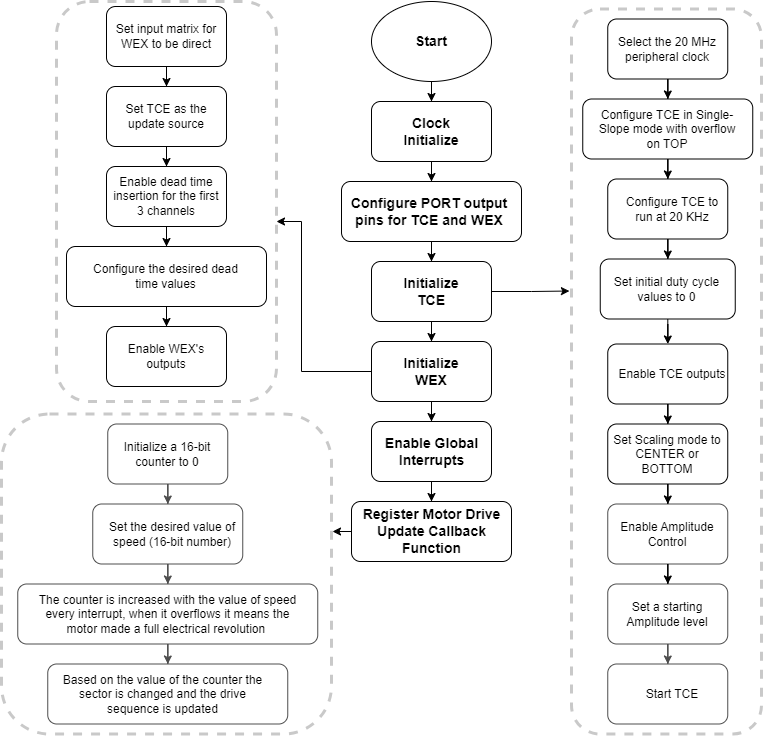

The diagram above was exported from draw.io. Its source (the exported page's mxGraphModel, read from the mxfile embedded in the PNG):
<mxGraphModel dx="2284" dy="1880" grid="1" gridSize="10" guides="1" tooltips="1" connect="1" arrows="1" fold="1" page="1" pageScale="1" pageWidth="850" pageHeight="1100" math="0" shadow="0">
  <root>
    <mxCell id="0" />
    <mxCell id="1" parent="0" />
    <mxCell id="kimOYiKYV7ULQP1JCbj5-80" value="" style="rounded=1;whiteSpace=wrap;html=1;" parent="1" vertex="1">
      <mxGeometry x="16.25" y="622.5" width="240" height="60" as="geometry" />
    </mxCell>
    <mxCell id="kimOYiKYV7ULQP1JCbj5-83" value="" style="edgeStyle=orthogonalEdgeStyle;rounded=0;orthogonalLoop=1;jettySize=auto;html=1;" parent="1" source="kimOYiKYV7ULQP1JCbj5-79" target="kimOYiKYV7ULQP1JCbj5-80" edge="1">
      <mxGeometry relative="1" as="geometry" />
    </mxCell>
    <mxCell id="kimOYiKYV7ULQP1JCbj5-79" value="" style="rounded=1;whiteSpace=wrap;html=1;" parent="1" vertex="1">
      <mxGeometry x="-13.75" y="542.5" width="300" height="60" as="geometry" />
    </mxCell>
    <mxCell id="kimOYiKYV7ULQP1JCbj5-82" value="" style="edgeStyle=orthogonalEdgeStyle;rounded=0;orthogonalLoop=1;jettySize=auto;html=1;" parent="1" source="kimOYiKYV7ULQP1JCbj5-78" target="kimOYiKYV7ULQP1JCbj5-79" edge="1">
      <mxGeometry relative="1" as="geometry" />
    </mxCell>
    <mxCell id="kimOYiKYV7ULQP1JCbj5-78" value="" style="rounded=1;whiteSpace=wrap;html=1;" parent="1" vertex="1">
      <mxGeometry x="61.25" y="462.5" width="150" height="60" as="geometry" />
    </mxCell>
    <mxCell id="kimOYiKYV7ULQP1JCbj5-81" value="" style="edgeStyle=orthogonalEdgeStyle;rounded=0;orthogonalLoop=1;jettySize=auto;html=1;" parent="1" source="kimOYiKYV7ULQP1JCbj5-77" target="kimOYiKYV7ULQP1JCbj5-78" edge="1">
      <mxGeometry relative="1" as="geometry" />
    </mxCell>
    <mxCell id="kimOYiKYV7ULQP1JCbj5-77" value="" style="rounded=1;whiteSpace=wrap;html=1;" parent="1" vertex="1">
      <mxGeometry x="76.25" y="382.5" width="120" height="60" as="geometry" />
    </mxCell>
    <mxCell id="kimOYiKYV7ULQP1JCbj5-20" value="" style="rounded=1;whiteSpace=wrap;html=1;" parent="1" vertex="1">
      <mxGeometry x="340" y="60" width="120" height="60" as="geometry" />
    </mxCell>
    <mxCell id="kimOYiKYV7ULQP1JCbj5-7" value="" style="rounded=1;whiteSpace=wrap;html=1;" parent="1" vertex="1">
      <mxGeometry x="320" y="460" width="160" height="60" as="geometry" />
    </mxCell>
    <mxCell id="kimOYiKYV7ULQP1JCbj5-12" value="" style="edgeStyle=orthogonalEdgeStyle;rounded=0;orthogonalLoop=1;jettySize=auto;html=1;" parent="1" source="kimOYiKYV7ULQP1JCbj5-6" target="kimOYiKYV7ULQP1JCbj5-7" edge="1">
      <mxGeometry relative="1" as="geometry" />
    </mxCell>
    <mxCell id="kimOYiKYV7ULQP1JCbj5-6" value="" style="rounded=1;whiteSpace=wrap;html=1;" parent="1" vertex="1">
      <mxGeometry x="340" y="380" width="120" height="60" as="geometry" />
    </mxCell>
    <mxCell id="kimOYiKYV7ULQP1JCbj5-11" value="" style="edgeStyle=orthogonalEdgeStyle;rounded=0;orthogonalLoop=1;jettySize=auto;html=1;" parent="1" source="kimOYiKYV7ULQP1JCbj5-5" target="kimOYiKYV7ULQP1JCbj5-6" edge="1">
      <mxGeometry relative="1" as="geometry" />
    </mxCell>
    <mxCell id="kimOYiKYV7ULQP1JCbj5-85" style="edgeStyle=orthogonalEdgeStyle;rounded=0;orthogonalLoop=1;jettySize=auto;html=1;" parent="1" source="kimOYiKYV7ULQP1JCbj5-5" target="kimOYiKYV7ULQP1JCbj5-56" edge="1">
      <mxGeometry relative="1" as="geometry">
        <Array as="points">
          <mxPoint x="270" y="330" />
          <mxPoint x="270" y="180" />
        </Array>
      </mxGeometry>
    </mxCell>
    <mxCell id="kimOYiKYV7ULQP1JCbj5-5" value="" style="rounded=1;whiteSpace=wrap;html=1;" parent="1" vertex="1">
      <mxGeometry x="340" y="300" width="120" height="60" as="geometry" />
    </mxCell>
    <mxCell id="kimOYiKYV7ULQP1JCbj5-10" value="" style="edgeStyle=orthogonalEdgeStyle;rounded=0;orthogonalLoop=1;jettySize=auto;html=1;" parent="1" source="kimOYiKYV7ULQP1JCbj5-4" target="kimOYiKYV7ULQP1JCbj5-5" edge="1">
      <mxGeometry relative="1" as="geometry" />
    </mxCell>
    <mxCell id="kimOYiKYV7ULQP1JCbj5-4" value="" style="rounded=1;whiteSpace=wrap;html=1;" parent="1" vertex="1">
      <mxGeometry x="340" y="220" width="120" height="60" as="geometry" />
    </mxCell>
    <mxCell id="kimOYiKYV7ULQP1JCbj5-9" value="" style="edgeStyle=orthogonalEdgeStyle;rounded=0;orthogonalLoop=1;jettySize=auto;html=1;" parent="1" source="kimOYiKYV7ULQP1JCbj5-3" target="kimOYiKYV7ULQP1JCbj5-4" edge="1">
      <mxGeometry relative="1" as="geometry" />
    </mxCell>
    <mxCell id="kimOYiKYV7ULQP1JCbj5-3" value="" style="rounded=1;whiteSpace=wrap;html=1;" parent="1" vertex="1">
      <mxGeometry x="310" y="140" width="180" height="60" as="geometry" />
    </mxCell>
    <mxCell id="kimOYiKYV7ULQP1JCbj5-21" value="" style="edgeStyle=orthogonalEdgeStyle;rounded=0;orthogonalLoop=1;jettySize=auto;html=1;" parent="1" source="kimOYiKYV7ULQP1JCbj5-2" target="kimOYiKYV7ULQP1JCbj5-20" edge="1">
      <mxGeometry relative="1" as="geometry" />
    </mxCell>
    <mxCell id="kimOYiKYV7ULQP1JCbj5-2" value="" style="ellipse;whiteSpace=wrap;html=1;" parent="1" vertex="1">
      <mxGeometry x="340" y="-40" width="120" height="80" as="geometry" />
    </mxCell>
    <mxCell id="kimOYiKYV7ULQP1JCbj5-13" value="&lt;font style=&quot;font-size: 14px;&quot;&gt;&lt;b&gt;Start&lt;/b&gt;&lt;/font&gt;" style="text;html=1;align=center;verticalAlign=middle;whiteSpace=wrap;rounded=0;" parent="1" vertex="1">
      <mxGeometry x="370" y="-15" width="60" height="30" as="geometry" />
    </mxCell>
    <mxCell id="kimOYiKYV7ULQP1JCbj5-14" value="&lt;font style=&quot;font-size: 14px;&quot;&gt;&lt;b&gt;Clock Initialize&lt;/b&gt;&lt;/font&gt;" style="text;html=1;align=center;verticalAlign=middle;whiteSpace=wrap;rounded=0;" parent="1" vertex="1">
      <mxGeometry x="365" y="70" width="70" height="40" as="geometry" />
    </mxCell>
    <mxCell id="kimOYiKYV7ULQP1JCbj5-15" value="&lt;span style=&quot;font-size: 14px;&quot;&gt;&lt;b&gt;Initialize TCE&lt;/b&gt;&lt;/span&gt;" style="text;html=1;align=center;verticalAlign=middle;whiteSpace=wrap;rounded=0;" parent="1" vertex="1">
      <mxGeometry x="365" y="230" width="70" height="40" as="geometry" />
    </mxCell>
    <mxCell id="kimOYiKYV7ULQP1JCbj5-16" value="&lt;span style=&quot;font-size: 14px;&quot;&gt;&lt;b&gt;Initialize WEX&lt;/b&gt;&lt;/span&gt;" style="text;html=1;align=center;verticalAlign=middle;whiteSpace=wrap;rounded=0;" parent="1" vertex="1">
      <mxGeometry x="365" y="310" width="70" height="40" as="geometry" />
    </mxCell>
    <mxCell id="kimOYiKYV7ULQP1JCbj5-17" value="&lt;span style=&quot;font-size: 14px;&quot;&gt;&lt;b&gt;Enable Global Interrupts&lt;/b&gt;&lt;/span&gt;" style="text;html=1;align=center;verticalAlign=middle;whiteSpace=wrap;rounded=0;" parent="1" vertex="1">
      <mxGeometry x="347.5" y="390" width="105" height="40" as="geometry" />
    </mxCell>
    <mxCell id="kimOYiKYV7ULQP1JCbj5-18" value="&lt;span style=&quot;font-size: 14px;&quot;&gt;&lt;b&gt;Register Motor Drive Update Callback Function&lt;/b&gt;&lt;/span&gt;" style="text;html=1;align=center;verticalAlign=middle;whiteSpace=wrap;rounded=0;" parent="1" vertex="1">
      <mxGeometry x="322.5" y="460" width="155" height="60" as="geometry" />
    </mxCell>
    <mxCell id="kimOYiKYV7ULQP1JCbj5-22" value="" style="edgeStyle=orthogonalEdgeStyle;rounded=0;orthogonalLoop=1;jettySize=auto;html=1;" parent="1" source="kimOYiKYV7ULQP1JCbj5-20" target="kimOYiKYV7ULQP1JCbj5-3" edge="1">
      <mxGeometry relative="1" as="geometry" />
    </mxCell>
    <mxCell id="kimOYiKYV7ULQP1JCbj5-23" value="&lt;font style=&quot;font-size: 14px;&quot;&gt;&lt;b&gt;Configure PORT output pins for TCE and WEX&lt;/b&gt;&lt;/font&gt;" style="text;html=1;align=center;verticalAlign=middle;whiteSpace=wrap;rounded=0;" parent="1" vertex="1">
      <mxGeometry x="317.5" y="150" width="160" height="40" as="geometry" />
    </mxCell>
    <mxCell id="kimOYiKYV7ULQP1JCbj5-25" value="" style="rounded=1;whiteSpace=wrap;html=1;" parent="1" vertex="1">
      <mxGeometry x="576.25" y="622.5" width="120" height="60" as="geometry" />
    </mxCell>
    <mxCell id="kimOYiKYV7ULQP1JCbj5-55" value="" style="edgeStyle=orthogonalEdgeStyle;rounded=0;orthogonalLoop=1;jettySize=auto;html=1;" parent="1" source="kimOYiKYV7ULQP1JCbj5-27" target="kimOYiKYV7ULQP1JCbj5-25" edge="1">
      <mxGeometry relative="1" as="geometry" />
    </mxCell>
    <mxCell id="kimOYiKYV7ULQP1JCbj5-27" value="" style="rounded=1;whiteSpace=wrap;html=1;" parent="1" vertex="1">
      <mxGeometry x="576.25" y="542.5" width="120" height="60" as="geometry" />
    </mxCell>
    <mxCell id="kimOYiKYV7ULQP1JCbj5-28" value="" style="rounded=1;whiteSpace=wrap;html=1;" parent="1" vertex="1">
      <mxGeometry x="576.25" y="462.5" width="120" height="60" as="geometry" />
    </mxCell>
    <mxCell id="kimOYiKYV7ULQP1JCbj5-29" value="" style="rounded=1;whiteSpace=wrap;html=1;strokeWidth=3;strokeColor=#4D4D4D;opacity=30;dashed=1;" parent="1" vertex="1">
      <mxGeometry x="540" y="-32.5" width="190" height="725" as="geometry" />
    </mxCell>
    <mxCell id="kimOYiKYV7ULQP1JCbj5-30" value="" style="edgeStyle=orthogonalEdgeStyle;rounded=0;orthogonalLoop=1;jettySize=auto;html=1;" parent="1" source="kimOYiKYV7ULQP1JCbj5-31" target="kimOYiKYV7ULQP1JCbj5-46" edge="1">
      <mxGeometry relative="1" as="geometry" />
    </mxCell>
    <mxCell id="kimOYiKYV7ULQP1JCbj5-31" value="" style="rounded=1;whiteSpace=wrap;html=1;" parent="1" vertex="1">
      <mxGeometry x="576.25" y="302.5" width="120" height="60" as="geometry" />
    </mxCell>
    <mxCell id="kimOYiKYV7ULQP1JCbj5-32" value="" style="edgeStyle=orthogonalEdgeStyle;rounded=0;orthogonalLoop=1;jettySize=auto;html=1;" parent="1" source="kimOYiKYV7ULQP1JCbj5-33" target="kimOYiKYV7ULQP1JCbj5-31" edge="1">
      <mxGeometry relative="1" as="geometry" />
    </mxCell>
    <mxCell id="kimOYiKYV7ULQP1JCbj5-33" value="" style="rounded=1;whiteSpace=wrap;html=1;" parent="1" vertex="1">
      <mxGeometry x="568.75" y="217.5" width="135" height="60" as="geometry" />
    </mxCell>
    <mxCell id="kimOYiKYV7ULQP1JCbj5-34" value="" style="edgeStyle=orthogonalEdgeStyle;rounded=0;orthogonalLoop=1;jettySize=auto;html=1;" parent="1" source="kimOYiKYV7ULQP1JCbj5-35" target="kimOYiKYV7ULQP1JCbj5-33" edge="1">
      <mxGeometry relative="1" as="geometry" />
    </mxCell>
    <mxCell id="kimOYiKYV7ULQP1JCbj5-35" value="" style="rounded=1;whiteSpace=wrap;html=1;" parent="1" vertex="1">
      <mxGeometry x="576.25" y="137.5" width="120" height="60" as="geometry" />
    </mxCell>
    <mxCell id="kimOYiKYV7ULQP1JCbj5-36" value="" style="edgeStyle=orthogonalEdgeStyle;rounded=0;orthogonalLoop=1;jettySize=auto;html=1;" parent="1" source="kimOYiKYV7ULQP1JCbj5-37" target="kimOYiKYV7ULQP1JCbj5-35" edge="1">
      <mxGeometry relative="1" as="geometry" />
    </mxCell>
    <mxCell id="kimOYiKYV7ULQP1JCbj5-37" value="" style="rounded=1;whiteSpace=wrap;html=1;" parent="1" vertex="1">
      <mxGeometry x="551.25" y="57.5" width="170" height="60" as="geometry" />
    </mxCell>
    <mxCell id="kimOYiKYV7ULQP1JCbj5-38" value="" style="edgeStyle=orthogonalEdgeStyle;rounded=0;orthogonalLoop=1;jettySize=auto;html=1;" parent="1" source="kimOYiKYV7ULQP1JCbj5-39" target="kimOYiKYV7ULQP1JCbj5-37" edge="1">
      <mxGeometry relative="1" as="geometry" />
    </mxCell>
    <mxCell id="kimOYiKYV7ULQP1JCbj5-39" value="" style="rounded=1;whiteSpace=wrap;html=1;" parent="1" vertex="1">
      <mxGeometry x="576.25" y="-22.5" width="120" height="60" as="geometry" />
    </mxCell>
    <mxCell id="kimOYiKYV7ULQP1JCbj5-40" value="Select the 20 MHz peripheral clock" style="text;html=1;strokeColor=none;fillColor=none;align=center;verticalAlign=middle;whiteSpace=wrap;rounded=0;" parent="1" vertex="1">
      <mxGeometry x="581.25" y="-7.5" width="110" height="30" as="geometry" />
    </mxCell>
    <mxCell id="kimOYiKYV7ULQP1JCbj5-41" value="Configure TCE in Single- Slope mode with overflow on TOP" style="text;html=1;strokeColor=none;fillColor=none;align=center;verticalAlign=middle;whiteSpace=wrap;rounded=0;" parent="1" vertex="1">
      <mxGeometry x="566.25" y="57.5" width="140" height="60" as="geometry" />
    </mxCell>
    <mxCell id="kimOYiKYV7ULQP1JCbj5-42" value="Configure TCE to run at 20 KHz" style="text;html=1;strokeColor=none;fillColor=none;align=center;verticalAlign=middle;whiteSpace=wrap;rounded=0;" parent="1" vertex="1">
      <mxGeometry x="586.25" y="152.5" width="110" height="30" as="geometry" />
    </mxCell>
    <mxCell id="kimOYiKYV7ULQP1JCbj5-44" value="Start TCE" style="text;html=1;strokeColor=none;fillColor=none;align=center;verticalAlign=middle;whiteSpace=wrap;rounded=0;" parent="1" vertex="1">
      <mxGeometry x="586.25" y="637.5" width="110" height="30" as="geometry" />
    </mxCell>
    <mxCell id="kimOYiKYV7ULQP1JCbj5-45" value="" style="edgeStyle=orthogonalEdgeStyle;rounded=0;orthogonalLoop=1;jettySize=auto;html=1;" parent="1" source="kimOYiKYV7ULQP1JCbj5-46" target="kimOYiKYV7ULQP1JCbj5-28" edge="1">
      <mxGeometry relative="1" as="geometry" />
    </mxCell>
    <mxCell id="kimOYiKYV7ULQP1JCbj5-46" value="" style="rounded=1;whiteSpace=wrap;html=1;" parent="1" vertex="1">
      <mxGeometry x="576.25" y="382.5" width="120" height="60" as="geometry" />
    </mxCell>
    <mxCell id="kimOYiKYV7ULQP1JCbj5-47" value="Set initial duty cycle values to 0" style="text;html=1;strokeColor=none;fillColor=none;align=center;verticalAlign=middle;whiteSpace=wrap;rounded=0;" parent="1" vertex="1">
      <mxGeometry x="568.75" y="232.5" width="132.5" height="30" as="geometry" />
    </mxCell>
    <mxCell id="kimOYiKYV7ULQP1JCbj5-48" value="Enable TCE outputs" style="text;html=1;strokeColor=none;fillColor=none;align=center;verticalAlign=middle;whiteSpace=wrap;rounded=0;" parent="1" vertex="1">
      <mxGeometry x="586.25" y="317.5" width="110" height="30" as="geometry" />
    </mxCell>
    <mxCell id="kimOYiKYV7ULQP1JCbj5-49" value="Set Scaling mode to CENTER or BOTTOM" style="text;html=1;strokeColor=none;fillColor=none;align=center;verticalAlign=middle;whiteSpace=wrap;rounded=0;" parent="1" vertex="1">
      <mxGeometry x="581.25" y="382.5" width="110" height="60" as="geometry" />
    </mxCell>
    <mxCell id="kimOYiKYV7ULQP1JCbj5-50" value="Enable Amplitude Control" style="text;html=1;strokeColor=none;fillColor=none;align=center;verticalAlign=middle;whiteSpace=wrap;rounded=0;" parent="1" vertex="1">
      <mxGeometry x="581.25" y="477.5" width="110" height="30" as="geometry" />
    </mxCell>
    <mxCell id="kimOYiKYV7ULQP1JCbj5-51" value="Set a starting Amplitude level" style="text;html=1;strokeColor=none;fillColor=none;align=center;verticalAlign=middle;whiteSpace=wrap;rounded=0;" parent="1" vertex="1">
      <mxGeometry x="581.25" y="557.5" width="110" height="30" as="geometry" />
    </mxCell>
    <mxCell id="kimOYiKYV7ULQP1JCbj5-52" value="" style="edgeStyle=orthogonalEdgeStyle;rounded=0;orthogonalLoop=1;jettySize=auto;html=1;" parent="1" source="kimOYiKYV7ULQP1JCbj5-28" target="kimOYiKYV7ULQP1JCbj5-27" edge="1">
      <mxGeometry relative="1" as="geometry" />
    </mxCell>
    <mxCell id="kimOYiKYV7ULQP1JCbj5-56" value="" style="rounded=1;whiteSpace=wrap;html=1;strokeWidth=3;strokeColor=#4D4D4D;opacity=30;dashed=1;" parent="1" vertex="1">
      <mxGeometry x="25" y="-40" width="220" height="400" as="geometry" />
    </mxCell>
    <mxCell id="kimOYiKYV7ULQP1JCbj5-57" value="" style="rounded=1;whiteSpace=wrap;html=1;" parent="1" vertex="1">
      <mxGeometry x="35" y="205" width="200" height="60" as="geometry" />
    </mxCell>
    <mxCell id="kimOYiKYV7ULQP1JCbj5-58" value="" style="edgeStyle=orthogonalEdgeStyle;rounded=0;orthogonalLoop=1;jettySize=auto;html=1;" parent="1" source="kimOYiKYV7ULQP1JCbj5-59" target="kimOYiKYV7ULQP1JCbj5-57" edge="1">
      <mxGeometry relative="1" as="geometry" />
    </mxCell>
    <mxCell id="kimOYiKYV7ULQP1JCbj5-59" value="" style="rounded=1;whiteSpace=wrap;html=1;" parent="1" vertex="1">
      <mxGeometry x="75" y="125" width="120" height="60" as="geometry" />
    </mxCell>
    <mxCell id="kimOYiKYV7ULQP1JCbj5-60" value="" style="rounded=1;whiteSpace=wrap;html=1;" parent="1" vertex="1">
      <mxGeometry x="75" y="45" width="120" height="60" as="geometry" />
    </mxCell>
    <mxCell id="kimOYiKYV7ULQP1JCbj5-61" value="" style="rounded=1;whiteSpace=wrap;html=1;" parent="1" vertex="1">
      <mxGeometry x="75" y="-35" width="120" height="60" as="geometry" />
    </mxCell>
    <mxCell id="kimOYiKYV7ULQP1JCbj5-62" value="Set input matrix for WEX to be direct" style="text;html=1;strokeColor=none;fillColor=none;align=center;verticalAlign=middle;whiteSpace=wrap;rounded=0;" parent="1" vertex="1">
      <mxGeometry x="75" y="-20" width="120" height="30" as="geometry" />
    </mxCell>
    <mxCell id="kimOYiKYV7ULQP1JCbj5-63" value="" style="rounded=1;whiteSpace=wrap;html=1;" parent="1" vertex="1">
      <mxGeometry x="75" y="285" width="120" height="60" as="geometry" />
    </mxCell>
    <mxCell id="kimOYiKYV7ULQP1JCbj5-64" value="Enable dead time insertion for the first 3 channels" style="text;html=1;strokeColor=none;fillColor=none;align=center;verticalAlign=middle;whiteSpace=wrap;rounded=0;" parent="1" vertex="1">
      <mxGeometry x="80" y="130" width="110" height="50" as="geometry" />
    </mxCell>
    <mxCell id="kimOYiKYV7ULQP1JCbj5-65" value="Configure the desired dead time values" style="text;html=1;strokeColor=none;fillColor=none;align=center;verticalAlign=middle;whiteSpace=wrap;rounded=0;" parent="1" vertex="1">
      <mxGeometry x="49.379999999999995" y="210" width="171.25" height="50" as="geometry" />
    </mxCell>
    <mxCell id="kimOYiKYV7ULQP1JCbj5-66" value="Enable WEX's outputs" style="text;html=1;strokeColor=none;fillColor=none;align=center;verticalAlign=middle;whiteSpace=wrap;rounded=0;" parent="1" vertex="1">
      <mxGeometry x="85" y="300" width="100" height="30" as="geometry" />
    </mxCell>
    <mxCell id="kimOYiKYV7ULQP1JCbj5-67" value="" style="edgeStyle=orthogonalEdgeStyle;rounded=0;orthogonalLoop=1;jettySize=auto;html=1;" parent="1" source="kimOYiKYV7ULQP1JCbj5-61" target="kimOYiKYV7ULQP1JCbj5-60" edge="1">
      <mxGeometry relative="1" as="geometry" />
    </mxCell>
    <mxCell id="kimOYiKYV7ULQP1JCbj5-68" value="" style="edgeStyle=orthogonalEdgeStyle;rounded=0;orthogonalLoop=1;jettySize=auto;html=1;" parent="1" source="kimOYiKYV7ULQP1JCbj5-60" target="kimOYiKYV7ULQP1JCbj5-59" edge="1">
      <mxGeometry relative="1" as="geometry" />
    </mxCell>
    <mxCell id="kimOYiKYV7ULQP1JCbj5-69" value="" style="edgeStyle=orthogonalEdgeStyle;rounded=0;orthogonalLoop=1;jettySize=auto;html=1;" parent="1" source="kimOYiKYV7ULQP1JCbj5-57" target="kimOYiKYV7ULQP1JCbj5-63" edge="1">
      <mxGeometry relative="1" as="geometry" />
    </mxCell>
    <mxCell id="kimOYiKYV7ULQP1JCbj5-70" value="Set TCE as the update source" style="text;html=1;strokeColor=none;fillColor=none;align=center;verticalAlign=middle;whiteSpace=wrap;rounded=0;" parent="1" vertex="1">
      <mxGeometry x="75" y="60" width="120" height="30" as="geometry" />
    </mxCell>
    <mxCell id="kimOYiKYV7ULQP1JCbj5-72" value="" style="rounded=1;whiteSpace=wrap;html=1;strokeWidth=3;strokeColor=#4D4D4D;opacity=30;dashed=1;" parent="1" vertex="1">
      <mxGeometry x="-30" y="372.5" width="330" height="320" as="geometry" />
    </mxCell>
    <mxCell id="kimOYiKYV7ULQP1JCbj5-73" value="Initialize a 16-bit counter to 0" style="text;html=1;strokeColor=none;fillColor=none;align=center;verticalAlign=middle;whiteSpace=wrap;rounded=0;" parent="1" vertex="1">
      <mxGeometry x="81.25" y="397.5" width="110" height="30" as="geometry" />
    </mxCell>
    <mxCell id="kimOYiKYV7ULQP1JCbj5-74" value="Set the desired value of speed (16-bit number)" style="text;html=1;strokeColor=none;fillColor=none;align=center;verticalAlign=middle;whiteSpace=wrap;rounded=0;" parent="1" vertex="1">
      <mxGeometry x="71.25" y="472.5" width="140" height="40" as="geometry" />
    </mxCell>
    <mxCell id="kimOYiKYV7ULQP1JCbj5-75" value="The counter is increased with the value of speed every interrupt, when it overflows it means the motor made a full electrical revolution&amp;nbsp;" style="text;html=1;strokeColor=none;fillColor=none;align=center;verticalAlign=middle;whiteSpace=wrap;rounded=0;" parent="1" vertex="1">
      <mxGeometry y="552.5" width="272.5" height="40" as="geometry" />
    </mxCell>
    <mxCell id="kimOYiKYV7ULQP1JCbj5-76" value="Based on the value of the counter the sector is changed and the drive sequence is updated" style="text;html=1;strokeColor=none;fillColor=none;align=center;verticalAlign=middle;whiteSpace=wrap;rounded=0;" parent="1" vertex="1">
      <mxGeometry x="30" y="622.5" width="202.5" height="60" as="geometry" />
    </mxCell>
    <mxCell id="kimOYiKYV7ULQP1JCbj5-89" style="edgeStyle=orthogonalEdgeStyle;rounded=0;orthogonalLoop=1;jettySize=auto;html=1;entryX=1.003;entryY=0.367;entryDx=0;entryDy=0;entryPerimeter=0;" parent="1" target="kimOYiKYV7ULQP1JCbj5-72" edge="1">
      <mxGeometry relative="1" as="geometry">
        <mxPoint x="320" y="490" as="sourcePoint" />
      </mxGeometry>
    </mxCell>
    <mxCell id="kimOYiKYV7ULQP1JCbj5-91" style="edgeStyle=orthogonalEdgeStyle;rounded=0;orthogonalLoop=1;jettySize=auto;html=1;entryX=-0.011;entryY=0.389;entryDx=0;entryDy=0;entryPerimeter=0;" parent="1" source="kimOYiKYV7ULQP1JCbj5-4" target="kimOYiKYV7ULQP1JCbj5-29" edge="1">
      <mxGeometry relative="1" as="geometry" />
    </mxCell>
  </root>
</mxGraphModel>